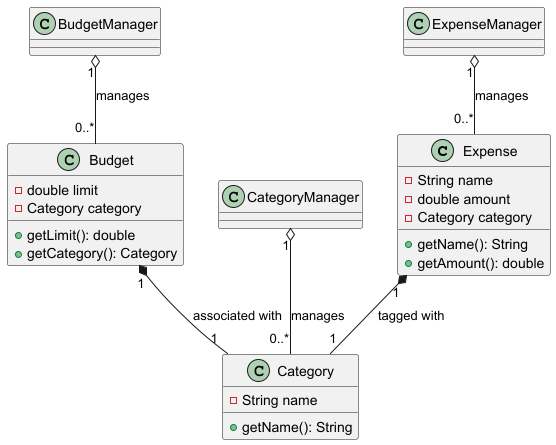

The diagram above was rendered by PlantUML. Its source (embedded in the PNG):
@startuml
class Expense {
    - String name
    - double amount
    - Category category
    + getName(): String
    + getAmount(): double
}

class Category {
    - String name
    + getName(): String
}

class Budget {
    - double limit
    - Category category
    + getLimit(): double
    + getCategory(): Category
}

ExpenseManager "1" o-- "0..*" Expense : "manages"
CategoryManager "1" o-- "0..*" Category : "manages"
BudgetManager "1" o-- "0..*" Budget : "manages"

Expense "1" *-- "1" Category : "tagged with"
Budget "1" *-- "1" Category : "associated with"

@enduml